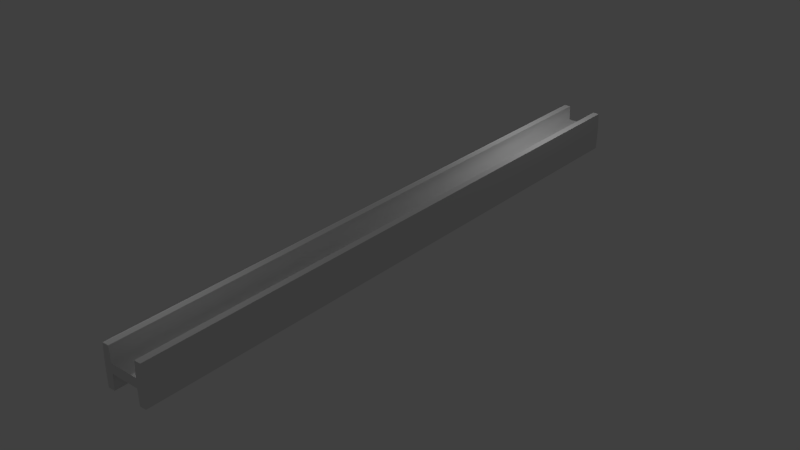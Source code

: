# Source: i_beam.blend  (saved by Blender 2.70.0; exported with 4.5.12 LTS)
import bpy
from mathutils import Matrix  # noqa: F401  (used for matrix-valued properties, if any)

bpy.ops.wm.read_factory_settings(use_empty=True)
scene = bpy.context.scene
scene.name = 'Scene'

# ---- collections
col_collection_1 = bpy.data.collections.new('Collection 1'); scene.collection.children.link(col_collection_1)

# ---- materials (node trees are filled in below, after node groups)
mat_ibeam = bpy.data.materials.new('IBeam')
mat_ibeam.alpha_threshold = 0.0
mat_ibeam.use_transparent_shadow = False
mat_ibeam.roughness = 0.5
mat_ibeam.line_color = (0.0, 0.0, 0.0, 1.0)

# ---- material node trees

# ---- world
world_world = bpy.data.worlds.new('World'); scene.world = world_world
world_world.color = (0.05088, 0.05088, 0.05088)
world_world.use_sun_shadow = False
world_world.sun_shadow_jitter_overblur = 0.0
world_world.cycles.sampling_method = 'MANUAL'
world_world.cycles.sample_map_resolution = 256

# ---- lights
light_lamp_001 = bpy.data.lights.new('Lamp.001', 'POINT')
light_lamp_001.transmission_factor = 0.0
light_lamp_001.cutoff_distance = 30.0
light_lamp_001.energy = 100.0
light_lamp_001.shadow_buffer_clip_start = 1.001
light_lamp_001.shadow_soft_size = 0.1
light_lamp_001.shadow_maximum_resolution = 0.006
light_lamp_001.use_absolute_resolution = True
light_lamp_001.cycles.use_multiple_importance_sampling = False
light_lamp = bpy.data.lights.new('Lamp', 'POINT')
light_lamp.transmission_factor = 0.0
light_lamp.cutoff_distance = 30.0
light_lamp.energy = 100.0
light_lamp.shadow_buffer_clip_start = 1.001
light_lamp.shadow_soft_size = 0.1
light_lamp.shadow_maximum_resolution = 0.006
light_lamp.use_absolute_resolution = True
light_lamp.cycles.use_multiple_importance_sampling = False

# ---- meshes
me_ibeam = bpy.data.meshes.new('ibeam')
me_ibeam.from_pydata([(0.3481, 7.654, 0.1123), (0.5418, -7.654, 0.1123), (0.5418, 7.654, 0.1123), (0.3649, -7.654, 0.4911), (0.3649, 7.654, 0.4911), (0.529, -7.654, 0.4911), (0.529, 7.654, 0.4911), (-0.3481, -7.654, 0.1123), (-0.5418, 7.654, 0.1123), (-0.3649, -7.654, 0.4911), (-0.3649, 7.654, 0.4911), (-0.529, -7.654, 0.4911), (-0.529, 7.654, 0.4911), (0.3481, -7.654, -0.1123), (0.3481, 7.654, -0.1123), (0.5418, -7.654, -0.1123), (0.5418, 7.654, -0.1123), (0.3649, -7.654, -0.4911), (0.3649, 7.654, -0.4911), (0.529, -7.654, -0.4911), (0.529, 7.654, -0.4911), (0.3481, -7.654, 0.1123), (-0.3481, 7.654, -0.1123), (-0.3481, -7.654, -0.1123), (-0.5418, -7.654, -0.1123), (-0.5418, 7.654, -0.1123), (-0.3649, -7.654, -0.4911), (-0.3649, 7.654, -0.4911), (-0.529, -7.654, -0.4911), (-0.529, 7.654, -0.4911), (-0.3481, 7.654, 0.1123), (-0.5418, -7.654, 0.1123)], [], [(4, 3, 5, 6), (2, 0, 4, 6), (1, 2, 6, 5), (10, 12, 11, 9), (13, 17, 19, 15), (18, 20, 19, 17), (16, 20, 18, 14), (15, 19, 20, 16), (14, 18, 17, 13), (27, 26, 28, 29), (25, 22, 27, 29), (24, 25, 29, 28), (21, 0, 30, 7), (21, 1, 5, 3), (0, 21, 3, 4), (31, 11, 12, 8), (0, 2, 16, 14), (21, 7, 23, 13), (1, 15, 16, 2), (13, 15, 1, 21), (31, 8, 25, 24), (13, 23, 22, 14), (23, 24, 28, 26), (22, 23, 26, 27), (7, 9, 11, 31), (8, 12, 10, 30), (30, 10, 9, 7), (0, 14, 22, 30), (30, 22, 25, 8), (23, 7, 31, 24)])
me_ibeam.polygons.foreach_set('use_smooth', [True] * 30)
_k = set([(0, 4), (0, 21), (0, 30), (1, 5), (1, 15), (2, 6), (2, 16), (3, 4), (3, 5), (3, 21), (4, 6), (5, 6), (7, 9), (7, 21), (8, 12), (8, 25), (9, 10), (9, 11), (10, 12), (10, 30), (11, 12), (11, 31), (13, 14), (13, 17), (13, 23), (14, 18), (14, 22), (15, 19), (16, 20), (17, 18), (17, 19), (18, 20), (19, 20), (22, 27), (23, 26), (24, 28), (24, 31), (25, 29), (26, 27), (26, 28), (27, 29), (28, 29)])
me_ibeam.attributes.new('sharp_edge', 'BOOLEAN', 'EDGE').data.foreach_set('value', [ (min(e.vertices), max(e.vertices)) in _k for e in me_ibeam.edges])
_uv = me_ibeam.uv_layers.new(name='UVMap')
_uv.uv.foreach_set('vector', [0.5931, -0.4271, 0.5931, 1.404, 0.5611, 1.404, 0.5611, -0.4269, 0.3066, -0.5072, 0.2702, -0.5075, 0.2738, -0.5788, 0.3047, -0.5786, 0.5158, 1.404, 0.5158, -0.4269, 0.5611, -0.4269, 0.5611, 1.404, 0.767, -0.4271, 0.799, -0.4269, 0.799, 1.404, 0.767, 1.404, 0.2687, 1.447, 0.2723, 1.376, 0.3032, 1.376, 0.3051, 1.447, 0.2726, -0.3939, 0.3035, -0.3937, 0.3032, 1.376, 0.2723, 1.376, 0.3064, -0.465, 0.3035, -0.3937, 0.2726, -0.3939, 0.2699, -0.4652, 0.4838, 1.404, 0.4385, 1.404, 0.4385, -0.427, 0.4838, -0.427, 0.2287, -0.3939, 0.2726, -0.3939, 0.2723, 1.376, 0.2285, 1.376, 0.1044, -0.3939, 0.1042, 1.376, 0.07328, 1.376, 0.07351, -0.3938, 0.07073, -0.465, 0.1072, -0.4652, 0.1044, -0.3939, 0.07351, -0.3938, 0.8763, 1.404, 0.8763, -0.427, 0.9216, -0.427, 0.9216, 1.404, 0.6384, 1.404, 0.6384, -0.4271, 0.7217, -0.4271, 0.7217, 1.404, 0.2684, 1.49, 0.3049, 1.49, 0.302, 1.561, 0.2711, 1.561, 0.6384, -0.4271, 0.6384, 1.404, 0.5931, 1.404, 0.5931, -0.4271, 0.8443, 1.404, 0.799, 1.404, 0.799, -0.4269, 0.8443, -0.4269, 0.2702, -0.5075, 0.3066, -0.5072, 0.3064, -0.465, 0.2699, -0.4652, 0.2285, 1.402, 0.148, 1.402, 0.148, 1.376, 0.2285, 1.376, 0.5158, 1.404, 0.4838, 1.404, 0.4838, -0.427, 0.5158, -0.4269, 0.2687, 1.447, 0.3051, 1.447, 0.3049, 1.49, 0.2684, 1.49, 0.8443, 1.404, 0.8443, -0.4269, 0.8763, -0.427, 0.8763, 1.404, 0.2285, 1.376, 0.148, 1.376, 0.1482, -0.3939, 0.2287, -0.3939, 0.1077, 1.447, 0.07125, 1.447, 0.07328, 1.376, 0.1042, 1.376, 0.1482, -0.3939, 0.148, 1.376, 0.1042, 1.376, 0.1044, -0.3939, 0.1079, 1.489, 0.1052, 1.561, 0.07427, 1.561, 0.07148, 1.49, 0.07051, -0.5073, 0.07254, -0.5786, 0.1034, -0.5788, 0.107, -0.5075, 0.7217, -0.4271, 0.767, -0.4271, 0.767, 1.404, 0.7217, 1.404, 0.2287, -0.4199, 0.2287, -0.3939, 0.1482, -0.3939, 0.1482, -0.4199, 0.107, -0.5075, 0.1072, -0.4652, 0.07073, -0.465, 0.07051, -0.5073, 0.1077, 1.447, 0.1079, 1.489, 0.07148, 1.49, 0.07125, 1.447])
me_ibeam.materials.append(mat_ibeam)
me_ibeam.use_remesh_preserve_volume = False
me_ibeam.use_remesh_preserve_attributes = False
me_ibeam.use_mirror_vertex_groups = False
me_ibeam.update()

# ---- objects
ob_lamp_001 = bpy.data.objects.new('Lamp.001', light_lamp_001)
ob_ibeam = bpy.data.objects.new('ibeam', me_ibeam)
ob_lamp = bpy.data.objects.new('Lamp', light_lamp)

# ---- transforms, parenting, visibility, modifiers, constraints
ob_lamp_001.location = (-3.664, -6.103, 2.684)
ob_lamp_001.rotation_euler = (0.6503, 0.05522, 1.866)
ob_lamp_001.lock_rotations_4d = False
ob_lamp_001.empty_display_type = 'ARROWS'
ob_lamp_001.color = (0.0, 0.0, 0.0, 0.0)
ob_lamp_001.lineart.crease_threshold = 0.0
ob_ibeam.location = (0.0, 0.0, 0.0)
ob_ibeam.lock_rotations_4d = False
ob_ibeam.empty_display_type = 'ARROWS'
ob_ibeam.lineart.crease_threshold = 0.0
ob_lamp.location = (0.5027, 5.268, 3.586)
ob_lamp.rotation_euler = (0.6503, 0.05522, 1.866)
ob_lamp.lock_rotations_4d = False
ob_lamp.empty_display_type = 'ARROWS'
ob_lamp.color = (0.0, 0.0, 0.0, 0.0)
ob_lamp.lineart.crease_threshold = 0.0

# ---- collection membership
col_collection_1.objects.link(ob_lamp_001)
col_collection_1.objects.link(ob_ibeam)
col_collection_1.objects.link(ob_lamp)

# ---- scene / render settings (as saved in the file)
scene.frame_start = 1; scene.frame_end = 250; scene.frame_set(1)
scene.render.engine = 'BLENDER_EEVEE_NEXT'
scene.render.resolution_percentage = 50
scene.render.dither_intensity = 0.0
scene.cycles.use_denoising = False
scene.cycles.samples = 10
scene.cycles.sampling_pattern = 'TABULATED_SOBOL'
scene.cycles.light_sampling_threshold = 0.0
scene.cycles.use_adaptive_sampling = False
scene.cycles.use_light_tree = False
scene.cycles.blur_glossy = 0.0
scene.cycles.volume_bounces = 1
scene.cycles.pixel_filter_type = 'GAUSSIAN'
scene.cycles.sample_clamp_indirect = 0.0
scene.view_settings.view_transform = 'Standard'
bpy.context.view_layer.update()

# ---- added for rendering (the .blend has no active camera): camera
cam_auto = bpy.data.cameras.new('AutoCamera')
cam_auto.lens = 50.0
cam_auto.sensor_width = 36.0
cam_auto.clip_end = 1000.0
ob_auto_camera = bpy.data.objects.new('AutoCamera', cam_auto)
scene.collection.objects.link(ob_auto_camera)
ob_auto_camera.location = (14.2276, -17.0731, 11.3821)
ob_auto_camera.rotation_euler = (1.09748, -7.21219e-08, 0.694738)
scene.camera = ob_auto_camera
bpy.context.view_layer.update()
